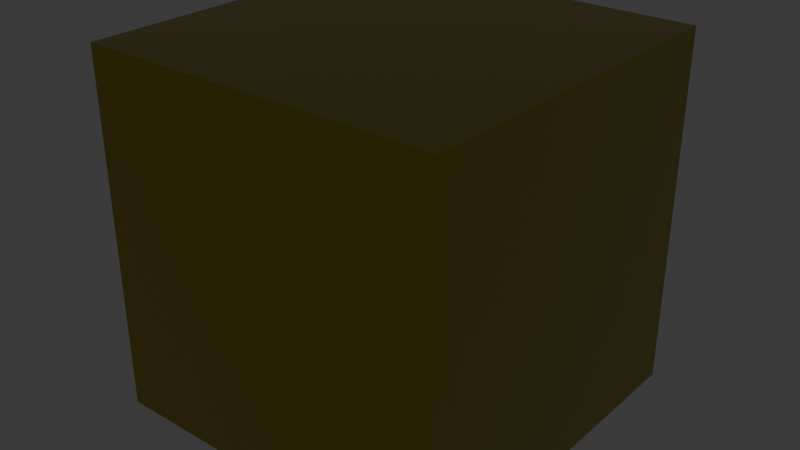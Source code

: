 # Source: texture_library.blend  (saved by Blender 5.0.118; exported with 4.5.12 LTS)
import bpy
from mathutils import Matrix  # noqa: F401  (used for matrix-valued properties, if any)

bpy.ops.wm.read_factory_settings(use_empty=True)
scene = bpy.context.scene
scene.name = 'Scene'

# ---- collections
col_collection = bpy.data.collections.new('Collection'); scene.collection.children.link(col_collection)

# ---- materials (node trees are filled in below, after node groups)
mat_brass = bpy.data.materials.new('Brass')
mat_brass.alpha_threshold = 0.0
mat_brass.use_backface_culling_lightprobe_volume = False
mat_brass.preview_render_type = 'FLAT'
mat_brass.roughness = 0.5
mat_brass.line_color = (0.0, 0.0, 0.0, 1.0)
mat_brass__cymbal = bpy.data.materials.new('Brass (Cymbal)')
mat_dull_chrome = bpy.data.materials.new('Dull Chrome')
mat_tan_wood = bpy.data.materials.new('Tan Wood')
mat_drum_head = bpy.data.materials.new('Drum Head')
mat_chrome = bpy.data.materials.new('Chrome')
mat_hard_plastic__blue = bpy.data.materials.new('Hard Plastic (Blue)')
mat_dark_steel = bpy.data.materials.new('Dark Steel')
mat_rubber = bpy.data.materials.new('Rubber')

# ---- material node trees
mat_brass.use_nodes = True; mat_brass.node_tree.nodes.clear()
_N = mat_brass.node_tree.nodes; _L = mat_brass.node_tree.links
n0 = _N.new('ShaderNodeOutputMaterial'); n0.name = 'Material Output'; n0.location = (200, 100)
n1 = _N.new('ShaderNodeBsdfPrincipled'); n1.name = 'Principled BSDF'; n1.location = (-200, 100)
n1.inputs[0].default_value = (0.4621, 0.3813, 0.05448, 1.0)
n1.inputs[1].default_value = 1.0
n1.inputs[2].default_value = 0.2472
_L.new(n1.outputs[0], n0.inputs[0])
n0.is_active_output = True
mat_brass__cymbal.use_nodes = True; mat_brass__cymbal.node_tree.nodes.clear()
_N = mat_brass__cymbal.node_tree.nodes; _L = mat_brass__cymbal.node_tree.links
n0 = _N.new('ShaderNodeBsdfPrincipled'); n0.name = 'Principled BSDF'; n0.location = (-200, 100)
n0.inputs[0].default_value = (0.2789, 0.1981, 0.06125, 1.0)
n0.inputs[1].default_value = 0.8418
n0.inputs[2].default_value = 0.2938
n1 = _N.new('ShaderNodeOutputMaterial'); n1.name = 'Material Output'; n1.location = (200, 100)
_L.new(n0.outputs[0], n1.inputs[0])
n1.is_active_output = True
mat_dull_chrome.use_nodes = True; mat_dull_chrome.node_tree.nodes.clear()
_N = mat_dull_chrome.node_tree.nodes; _L = mat_dull_chrome.node_tree.links
n0 = _N.new('ShaderNodeBsdfPrincipled'); n0.name = 'Principled BSDF'; n0.location = (-200, 100)
n0.inputs[0].default_value = (0.2122, 0.2122, 0.2122, 1.0)
n0.inputs[1].default_value = 0.06215
n0.inputs[2].default_value = 0.2599
n1 = _N.new('ShaderNodeOutputMaterial'); n1.name = 'Material Output'; n1.location = (200, 100)
_L.new(n0.outputs[0], n1.inputs[0])
n1.is_active_output = True
mat_tan_wood.use_nodes = True; mat_tan_wood.node_tree.nodes.clear()
_N = mat_tan_wood.node_tree.nodes; _L = mat_tan_wood.node_tree.links
n0 = _N.new('ShaderNodeBsdfPrincipled'); n0.name = 'Principled BSDF'; n0.location = (-200, 100)
n0.inputs[0].default_value = (0.3231, 0.2542, 0.08438, 1.0)
n1 = _N.new('ShaderNodeOutputMaterial'); n1.name = 'Material Output'; n1.location = (200, 100)
_L.new(n0.outputs[0], n1.inputs[0])
n1.is_active_output = True
mat_drum_head.use_nodes = True; mat_drum_head.node_tree.nodes.clear()
_N = mat_drum_head.node_tree.nodes; _L = mat_drum_head.node_tree.links
n0 = _N.new('ShaderNodeBsdfPrincipled'); n0.name = 'Principled BSDF'; n0.location = (-200, 100)
n0.inputs[0].default_value = (0.5089, 0.5089, 0.5089, 1.0)
n0.inputs[2].default_value = 0.1243
n1 = _N.new('ShaderNodeOutputMaterial'); n1.name = 'Material Output'; n1.location = (200, 100)
_L.new(n0.outputs[0], n1.inputs[0])
n1.is_active_output = True
mat_chrome.use_nodes = True; mat_chrome.node_tree.nodes.clear()
_N = mat_chrome.node_tree.nodes; _L = mat_chrome.node_tree.links
n0 = _N.new('ShaderNodeBsdfPrincipled'); n0.name = 'Principled BSDF'; n0.location = (-200, 100)
n0.inputs[0].default_value = (0.1746, 0.1746, 0.1746, 1.0)
n0.inputs[1].default_value = 0.6328
n0.inputs[2].default_value = 0.1
n1 = _N.new('ShaderNodeOutputMaterial'); n1.name = 'Material Output'; n1.location = (200, 100)
_L.new(n0.outputs[0], n1.inputs[0])
n1.is_active_output = True
mat_hard_plastic__blue.use_nodes = True; mat_hard_plastic__blue.node_tree.nodes.clear()
_N = mat_hard_plastic__blue.node_tree.nodes; _L = mat_hard_plastic__blue.node_tree.links
n0 = _N.new('ShaderNodeBsdfPrincipled'); n0.name = 'Principled BSDF'; n0.location = (-200, 100)
n0.inputs[0].default_value = (0.1845, 0.3763, 0.5395, 1.0)
n0.inputs[1].default_value = 0.4859
n0.inputs[2].default_value = 0.2797
n1 = _N.new('ShaderNodeOutputMaterial'); n1.name = 'Material Output'; n1.location = (200, 100)
_L.new(n0.outputs[0], n1.inputs[0])
n1.is_active_output = True
mat_dark_steel.use_nodes = True; mat_dark_steel.node_tree.nodes.clear()
_N = mat_dark_steel.node_tree.nodes; _L = mat_dark_steel.node_tree.links
n0 = _N.new('ShaderNodeBsdfPrincipled'); n0.name = 'Principled BSDF'; n0.location = (-200, 100)
n0.inputs[0].default_value = (0.02079, 0.02079, 0.02079, 1.0)
n0.inputs[1].default_value = 0.6215
n0.inputs[2].default_value = 0.3079
n1 = _N.new('ShaderNodeOutputMaterial'); n1.name = 'Material Output'; n1.location = (200, 100)
_L.new(n0.outputs[0], n1.inputs[0])
n1.is_active_output = True
mat_rubber.use_nodes = True; mat_rubber.node_tree.nodes.clear()
_N = mat_rubber.node_tree.nodes; _L = mat_rubber.node_tree.links
n0 = _N.new('ShaderNodeBsdfPrincipled'); n0.name = 'Principled BSDF'; n0.location = (-200, 100)
n0.inputs[0].default_value = (0.01096, 0.01096, 0.01096, 1.0)
n0.inputs[2].default_value = 0.6299
n1 = _N.new('ShaderNodeOutputMaterial'); n1.name = 'Material Output'; n1.location = (200, 100)
_L.new(n0.outputs[0], n1.inputs[0])
n1.is_active_output = True

# ---- world
world_world = bpy.data.worlds.new('World'); scene.world = world_world
world_world.use_nodes = True; world_world.node_tree.nodes.clear()
_N = world_world.node_tree.nodes; _L = world_world.node_tree.links
n0 = _N.new('ShaderNodeOutputWorld'); n0.name = 'World Output'; n0.location = (200, 100)
n1 = _N.new('ShaderNodeBackground'); n1.name = 'Background'; n1.location = (-200, 100)
n1.inputs[0].default_value = (0.05088, 0.05088, 0.05088, 1.0)
_L.new(n1.outputs[0], n0.inputs[0])
n0.is_active_output = True
world_world.color = (0.05088, 0.05088, 0.05088)
world_world.sun_shadow_jitter_overblur = 0.0

# ---- meshes
me_cube_001 = bpy.data.meshes.new('Cube.001')
me_cube_001.from_pydata([(-1.0, -1.0, -1.0), (-1.0, -1.0, 1.0), (-1.0, 1.0, -1.0), (-1.0, 1.0, 1.0), (1.0, -1.0, -1.0), (1.0, -1.0, 1.0), (1.0, 1.0, -1.0), (1.0, 1.0, 1.0)], [], [(0, 1, 3, 2), (2, 3, 7, 6), (6, 7, 5, 4), (4, 5, 1, 0), (2, 6, 4, 0), (7, 3, 1, 5)])
_uv = me_cube_001.uv_layers.new(name='UVMap')
_uv.uv.foreach_set('vector', [0.375, 0.0, 0.625, 0.0, 0.625, 0.25, 0.375, 0.25, 0.375, 0.25, 0.625, 0.25, 0.625, 0.5, 0.375, 0.5, 0.375, 0.5, 0.625, 0.5, 0.625, 0.75, 0.375, 0.75, 0.375, 0.75, 0.625, 0.75, 0.625, 1.0, 0.375, 1.0, 0.125, 0.5, 0.375, 0.5, 0.375, 0.75, 0.125, 0.75, 0.625, 0.5, 0.875, 0.5, 0.875, 0.75, 0.625, 0.75])
me_cube_001.materials.append(mat_brass)
me_cube_001.materials.append(mat_brass__cymbal)
me_cube_001.materials.append(mat_dull_chrome)
me_cube_001.materials.append(mat_tan_wood)
me_cube_001.materials.append(mat_drum_head)
me_cube_001.materials.append(mat_chrome)
me_cube_001.materials.append(mat_hard_plastic__blue)
me_cube_001.materials.append(mat_dark_steel)
me_cube_001.materials.append(mat_rubber)
me_cube_001.update()

# ---- objects
ob_cube = bpy.data.objects.new('Cube', me_cube_001)

# ---- transforms, parenting, visibility, modifiers, constraints
ob_cube.location = (0.0, 0.0, 0.0)

# ---- collection membership
col_collection.objects.link(ob_cube)

# ---- scene / render settings (as saved in the file)
scene.frame_start = 1; scene.frame_end = 250; scene.frame_set(1)
scene.render.engine = 'BLENDER_EEVEE_NEXT'
scene.render.bake_bias = 0.0
scene.render.bake_samples = 0
scene.cycles.sampling_pattern = 'TABULATED_SOBOL'
scene.eevee.use_volume_custom_range = False
bpy.context.view_layer.update()

# ---- added for rendering (the .blend has no active camera and no usable light): camera, sun
cam_auto = bpy.data.cameras.new('AutoCamera')
cam_auto.lens = 50.0
cam_auto.sensor_width = 36.0
cam_auto.clip_end = 1000.0
ob_auto_camera = bpy.data.objects.new('AutoCamera', cam_auto)
scene.collection.objects.link(ob_auto_camera)
ob_auto_camera.location = (3.20507, -3.84609, 2.56406)
ob_auto_camera.rotation_euler = (1.09748, -7.21219e-08, 0.694738)
scene.camera = ob_auto_camera
light_auto_sun = bpy.data.lights.new('AutoSun', 'SUN')
light_auto_sun.energy = 3.0
light_auto_sun.angle = 0.0523599
ob_auto_sun = bpy.data.objects.new('AutoSun', light_auto_sun)
scene.collection.objects.link(ob_auto_sun)
ob_auto_sun.rotation_euler = (0.872665, 0.174533, 0.523599)
bpy.context.view_layer.update()
